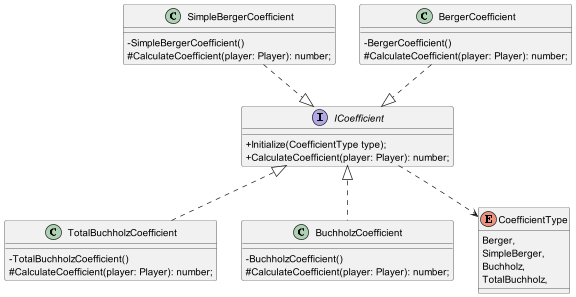

The diagram above was rendered by PlantUML. Its source (embedded in the PNG):
@startuml CoefficientAlgorithms

skinparam classAttributeIconSize 0

interface ICoefficient {
  +Initialize(CoefficientType type);
  +CalculateCoefficient(player: Player): number;
}

class TotalBuchholzCoefficient implements ICoefficient {
    -TotalBuchholzCoefficient()
    #CalculateCoefficient(player: Player): number;
}

class BuchholzCoefficient implements ICoefficient {
    -BuchholzCoefficient()
    #CalculateCoefficient(player: Player): number;
}

class SimpleBergerCoefficient {
    -SimpleBergerCoefficient()
    #CalculateCoefficient(player: Player): number;
}
SimpleBergerCoefficient ..|> ICoefficient

class BergerCoefficient {
    -BergerCoefficient()
    #CalculateCoefficient(player: Player): number;
}
BergerCoefficient ..|> ICoefficient

enum CoefficientType {
    Berger,
    SimpleBerger,
    Buchholz,
    TotalBuchholz,
}

' ICoefficient has CoefficientType in constructor parameter
ICoefficient ..> CoefficientType

@enduml